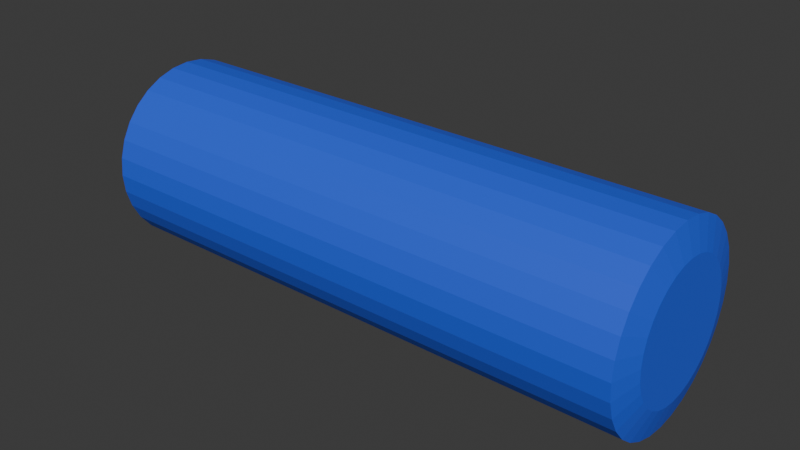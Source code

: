 # Source: chargeLaser.blend  (saved by Blender 4.1.24; exported with 4.5.12 LTS)
import bpy
from mathutils import Matrix  # noqa: F401  (used for matrix-valued properties, if any)

bpy.ops.wm.read_factory_settings(use_empty=True)
scene = bpy.context.scene
scene.name = 'Scene'

# ---- collections
col_collection = bpy.data.collections.new('Collection'); scene.collection.children.link(col_collection)

# ---- materials (node trees are filled in below, after node groups)
mat_laser = bpy.data.materials.new('laser')
mat_laser.use_transparent_shadow = False

# ---- material node trees
mat_laser.use_nodes = True; mat_laser.node_tree.nodes.clear()
_N = mat_laser.node_tree.nodes; _L = mat_laser.node_tree.links
n0 = _N.new('ShaderNodeBsdfPrincipled'); n0.name = 'Principled BSDF'; n0.location = (10, 300)
n0.inputs[0].default_value = (0.02757, 0.1014, 0.8003, 1.0)
n0.inputs[1].default_value = 0.01835
n0.inputs[2].default_value = 0.6284
n1 = _N.new('ShaderNodeOutputMaterial'); n1.name = 'Material Output'; n1.location = (300, 300)
_L.new(n0.outputs[0], n1.inputs[0])
n1.is_active_output = True

# ---- world
world_world = bpy.data.worlds.new('World'); scene.world = world_world
world_world.use_nodes = True; world_world.node_tree.nodes.clear()
_N = world_world.node_tree.nodes; _L = world_world.node_tree.links
n0 = _N.new('ShaderNodeOutputWorld'); n0.name = 'World Output'; n0.location = (300, 300)
n1 = _N.new('ShaderNodeBackground'); n1.name = 'Background'; n1.location = (10, 300)
n1.inputs[0].default_value = (0.05088, 0.05088, 0.05088, 1.0)
_L.new(n1.outputs[0], n0.inputs[0])
n0.is_active_output = True
world_world.color = (0.05088, 0.05088, 0.05088)
world_world.use_sun_shadow = False
world_world.sun_shadow_jitter_overblur = 0.0

# ---- meshes
me_cylinder = bpy.data.meshes.new('Cylinder')
me_cylinder.from_pydata([(6.557e-09, 0.3448, 1.5), (0.06727, 0.3382, 1.5), (0.132, 0.3186, 1.5), (0.1916, 0.2867, 1.5), (0.2438, 0.2438, 1.5), (0.2867, 0.1916, 1.5), (0.3186, 0.132, 1.5), (0.3382, 0.06727, 1.5), (0.3448, 0.0, 1.5), (0.3382, -0.06727, 1.5), (0.3186, -0.132, 1.5), (0.2867, -0.1916, 1.5), (0.2438, -0.2438, 1.5), (0.1916, -0.2867, 1.5), (0.132, -0.3186, 1.5), (0.06727, -0.3382, 1.5), (6.557e-09, -0.3448, 1.5), (-0.06727, -0.3382, 1.5), (-0.132, -0.3186, 1.5), (-0.1916, -0.2867, 1.5), (-0.2438, -0.2438, 1.5), (-0.2867, -0.1916, 1.5), (-0.3186, -0.132, 1.5), (-0.3382, -0.06727, 1.5), (-0.3448, 0.0, 1.5), (-0.3382, 0.06727, 1.5), (-0.3186, 0.132, 1.5), (-0.2867, 0.1916, 1.5), (-0.2438, 0.2438, 1.5), (-0.1916, 0.2867, 1.5), (-0.132, 0.3186, 1.5), (-0.06727, 0.3382, 1.5), (0.09755, 0.4904, 1.459), (3.619e-09, 0.5, 1.459), (0.1913, 0.4619, 1.459), (0.2778, 0.4157, 1.459), (0.3536, 0.3536, 1.459), (0.4157, 0.2778, 1.459), (0.4619, 0.1913, 1.459), (0.4904, 0.09755, 1.459), (0.5, 0.0, 1.459), (0.4904, -0.09755, 1.459), (0.4619, -0.1913, 1.459), (0.4157, -0.2778, 1.459), (0.3536, -0.3536, 1.459), (0.2778, -0.4157, 1.459), (0.1913, -0.4619, 1.459), (0.09755, -0.4904, 1.459), (3.619e-09, -0.5, 1.459), (-0.09755, -0.4904, 1.459), (-0.1913, -0.4619, 1.459), (-0.2778, -0.4157, 1.459), (-0.3536, -0.3536, 1.459), (-0.4157, -0.2778, 1.459), (-0.4619, -0.1913, 1.459), (-0.4904, -0.09755, 1.459), (-0.5, 0.0, 1.459), (-0.4904, 0.09755, 1.459), (-0.4619, 0.1913, 1.459), (-0.4157, 0.2778, 1.459), (-0.3536, 0.3536, 1.459), (-0.2778, 0.4157, 1.459), (-0.1913, 0.4619, 1.459), (-0.09755, 0.4904, 1.459), (0.0, 0.5, -1.5), (0.09755, 0.4904, -1.5), (0.1913, 0.4619, -1.5), (0.2778, 0.4157, -1.5), (0.3536, 0.3536, -1.5), (0.4157, 0.2778, -1.5), (0.4619, 0.1913, -1.5), (0.4904, 0.09755, -1.5), (0.5, 0.0, -1.5), (0.4904, -0.09755, -1.5), (0.4619, -0.1913, -1.5), (0.4157, -0.2778, -1.5), (0.3536, -0.3536, -1.5), (0.2778, -0.4157, -1.5), (0.1913, -0.4619, -1.5), (0.09755, -0.4904, -1.5), (0.0, -0.5, -1.5), (-0.09755, -0.4904, -1.5), (-0.1913, -0.4619, -1.5), (-0.2778, -0.4157, -1.5), (-0.3536, -0.3536, -1.5), (-0.4157, -0.2778, -1.5), (-0.4619, -0.1913, -1.5), (-0.4904, -0.09755, -1.5), (-0.5, 0.0, -1.5), (-0.4904, 0.09755, -1.5), (-0.4619, 0.1913, -1.5), (-0.4157, 0.2778, -1.5), (-0.3536, 0.3536, -1.5), (-0.2778, 0.4157, -1.5), (-0.1913, 0.4619, -1.5), (-0.09755, 0.4904, -1.5)], [], [(64, 33, 32, 65), (65, 32, 34, 66), (66, 34, 35, 67), (67, 35, 36, 68), (68, 36, 37, 69), (69, 37, 38, 70), (70, 38, 39, 71), (71, 39, 40, 72), (72, 40, 41, 73), (73, 41, 42, 74), (74, 42, 43, 75), (75, 43, 44, 76), (76, 44, 45, 77), (77, 45, 46, 78), (78, 46, 47, 79), (79, 47, 48, 80), (80, 48, 49, 81), (81, 49, 50, 82), (82, 50, 51, 83), (83, 51, 52, 84), (84, 52, 53, 85), (85, 53, 54, 86), (86, 54, 55, 87), (87, 55, 56, 88), (88, 56, 57, 89), (89, 57, 58, 90), (90, 58, 59, 91), (91, 59, 60, 92), (92, 60, 61, 93), (93, 61, 62, 94), (1, 0, 31, 30, 29, 28, 27, 26, 25, 24, 23, 22, 21, 20, 19, 18, 17, 16, 15, 14, 13, 12, 11, 10, 9, 8, 7, 6, 5, 4, 3, 2), (94, 62, 63, 95), (95, 63, 33, 64), (0, 1, 32, 33), (1, 2, 34, 32), (2, 3, 35, 34), (3, 4, 36, 35), (4, 5, 37, 36), (5, 6, 38, 37), (6, 7, 39, 38), (7, 8, 40, 39), (8, 9, 41, 40), (9, 10, 42, 41), (10, 11, 43, 42), (11, 12, 44, 43), (12, 13, 45, 44), (13, 14, 46, 45), (14, 15, 47, 46), (15, 16, 48, 47), (16, 17, 49, 48), (17, 18, 50, 49), (18, 19, 51, 50), (19, 20, 52, 51), (20, 21, 53, 52), (21, 22, 54, 53), (22, 23, 55, 54), (23, 24, 56, 55), (24, 25, 57, 56), (25, 26, 58, 57), (26, 27, 59, 58), (27, 28, 60, 59), (28, 29, 61, 60), (29, 30, 62, 61), (30, 31, 63, 62), (31, 0, 33, 63), (64, 65, 66, 67, 68, 69, 70, 71, 72, 73, 74, 75, 76, 77, 78, 79, 80, 81, 82, 83, 84, 85, 86, 87, 88, 89, 90, 91, 92, 93, 94, 95)])
_uv = me_cylinder.uv_layers.new(name='UVMap')
_uv.uv.foreach_set('vector', [1.0, 0.5, 1.0, 1.0, 0.9688, 1.0, 0.9688, 0.5, 0.9688, 0.5, 0.9688, 1.0, 0.9375, 1.0, 0.9375, 0.5, 0.9375, 0.5, 0.9375, 1.0, 0.9062, 1.0, 0.9062, 0.5, 0.9062, 0.5, 0.9062, 1.0, 0.875, 1.0, 0.875, 0.5, 0.875, 0.5, 0.875, 1.0, 0.8438, 1.0, 0.8438, 0.5, 0.8438, 0.5, 0.8438, 1.0, 0.8125, 1.0, 0.8125, 0.5, 0.8125, 0.5, 0.8125, 1.0, 0.7812, 1.0, 0.7812, 0.5, 0.7812, 0.5, 0.7812, 1.0, 0.75, 1.0, 0.75, 0.5, 0.75, 0.5, 0.75, 1.0, 0.7188, 1.0, 0.7188, 0.5, 0.7188, 0.5, 0.7188, 1.0, 0.6875, 1.0, 0.6875, 0.5, 0.6875, 0.5, 0.6875, 1.0, 0.6562, 1.0, 0.6562, 0.5, 0.6562, 0.5, 0.6562, 1.0, 0.625, 1.0, 0.625, 0.5, 0.625, 0.5, 0.625, 1.0, 0.5938, 1.0, 0.5938, 0.5, 0.5938, 0.5, 0.5938, 1.0, 0.5625, 1.0, 0.5625, 0.5, 0.5625, 0.5, 0.5625, 1.0, 0.5312, 1.0, 0.5312, 0.5, 0.5312, 0.5, 0.5312, 1.0, 0.5, 1.0, 0.5, 0.5, 0.5, 0.5, 0.5, 1.0, 0.4688, 1.0, 0.4688, 0.5, 0.4688, 0.5, 0.4688, 1.0, 0.4375, 1.0, 0.4375, 0.5, 0.4375, 0.5, 0.4375, 1.0, 0.4062, 1.0, 0.4062, 0.5, 0.4062, 0.5, 0.4062, 1.0, 0.375, 1.0, 0.375, 0.5, 0.375, 0.5, 0.375, 1.0, 0.3438, 1.0, 0.3438, 0.5, 0.3438, 0.5, 0.3438, 1.0, 0.3125, 1.0, 0.3125, 0.5, 0.3125, 0.5, 0.3125, 1.0, 0.2812, 1.0, 0.2812, 0.5, 0.2812, 0.5, 0.2812, 1.0, 0.25, 1.0, 0.25, 0.5, 0.25, 0.5, 0.25, 1.0, 0.2188, 1.0, 0.2188, 0.5, 0.2188, 0.5, 0.2188, 1.0, 0.1875, 1.0, 0.1875, 0.5, 0.1875, 0.5, 0.1875, 1.0, 0.1562, 1.0, 0.1562, 0.5, 0.1562, 0.5, 0.1562, 1.0, 0.125, 1.0, 0.125, 0.5, 0.125, 0.5, 0.125, 1.0, 0.09375, 1.0, 0.09375, 0.5, 0.09375, 0.5, 0.09375, 1.0, 0.0625, 1.0, 0.0625, 0.5, 0.2823, 0.4123, 0.25, 0.4155, 0.2177, 0.4123, 0.1867, 0.4029, 0.158, 0.3876, 0.133, 0.367, 0.1124, 0.342, 0.09708, 0.3133, 0.08766, 0.2823, 0.08448, 0.25, 0.08766, 0.2177, 0.09708, 0.1867, 0.1124, 0.158, 0.133, 0.133, 0.158, 0.1124, 0.1867, 0.09708, 0.2177, 0.08766, 0.25, 0.08448, 0.2823, 0.08766, 0.3133, 0.09708, 0.342, 0.1124, 0.367, 0.133, 0.3876, 0.158, 0.4029, 0.1867, 0.4123, 0.2177, 0.4155, 0.25, 0.4123, 0.2823, 0.4029, 0.3133, 0.3876, 0.342, 0.367, 0.367, 0.342, 0.3876, 0.3133, 0.4029, 0.0625, 0.5, 0.0625, 1.0, 0.03125, 1.0, 0.03125, 0.5, 0.03125, 0.5, 0.03125, 1.0, 0.0, 1.0, 0.0, 0.5, 0.25, 0.4155, 0.2823, 0.4123, 0.2968, 0.4854, 0.25, 0.49, 0.2823, 0.4123, 0.3133, 0.4029, 0.3418, 0.4717, 0.2968, 0.4854, 0.3133, 0.4029, 0.342, 0.3876, 0.3833, 0.4496, 0.3418, 0.4717, 0.342, 0.3876, 0.367, 0.367, 0.4197, 0.4197, 0.3833, 0.4496, 0.367, 0.367, 0.3876, 0.342, 0.4496, 0.3833, 0.4197, 0.4197, 0.3876, 0.342, 0.4029, 0.3133, 0.4717, 0.3418, 0.4496, 0.3833, 0.4029, 0.3133, 0.4123, 0.2823, 0.4854, 0.2968, 0.4717, 0.3418, 0.4123, 0.2823, 0.4155, 0.25, 0.49, 0.25, 0.4854, 0.2968, 0.4155, 0.25, 0.4123, 0.2177, 0.4854, 0.2032, 0.49, 0.25, 0.4123, 0.2177, 0.4029, 0.1867, 0.4717, 0.1582, 0.4854, 0.2032, 0.4029, 0.1867, 0.3876, 0.158, 0.4496, 0.1167, 0.4717, 0.1582, 0.3876, 0.158, 0.367, 0.133, 0.4197, 0.08029, 0.4496, 0.1167, 0.367, 0.133, 0.342, 0.1124, 0.3833, 0.05045, 0.4197, 0.08029, 0.342, 0.1124, 0.3133, 0.09708, 0.3418, 0.02827, 0.3833, 0.05045, 0.3133, 0.09708, 0.2823, 0.08766, 0.2968, 0.01461, 0.3418, 0.02827, 0.2823, 0.08766, 0.25, 0.08448, 0.25, 0.01, 0.2968, 0.01461, 0.25, 0.08448, 0.2177, 0.08766, 0.2032, 0.01461, 0.25, 0.01, 0.2177, 0.08766, 0.1867, 0.09708, 0.1582, 0.02827, 0.2032, 0.01461, 0.1867, 0.09708, 0.158, 0.1124, 0.1167, 0.05045, 0.1582, 0.02827, 0.158, 0.1124, 0.133, 0.133, 0.08029, 0.08029, 0.1167, 0.05045, 0.133, 0.133, 0.1124, 0.158, 0.05045, 0.1167, 0.08029, 0.08029, 0.1124, 0.158, 0.09708, 0.1867, 0.02827, 0.1582, 0.05045, 0.1167, 0.09708, 0.1867, 0.08766, 0.2177, 0.01461, 0.2032, 0.02827, 0.1582, 0.08766, 0.2177, 0.08448, 0.25, 0.01, 0.25, 0.01461, 0.2032, 0.08448, 0.25, 0.08766, 0.2823, 0.01461, 0.2968, 0.01, 0.25, 0.08766, 0.2823, 0.09708, 0.3133, 0.02827, 0.3418, 0.01461, 0.2968, 0.09708, 0.3133, 0.1124, 0.342, 0.05045, 0.3833, 0.02827, 0.3418, 0.1124, 0.342, 0.133, 0.367, 0.08029, 0.4197, 0.05045, 0.3833, 0.133, 0.367, 0.158, 0.3876, 0.1167, 0.4496, 0.08029, 0.4197, 0.158, 0.3876, 0.1867, 0.4029, 0.1582, 0.4717, 0.1167, 0.4496, 0.1867, 0.4029, 0.2177, 0.4123, 0.2032, 0.4854, 0.1582, 0.4717, 0.2177, 0.4123, 0.25, 0.4155, 0.25, 0.49, 0.2032, 0.4854, 0.0, 0.5, 0.9688, 0.5, 0.9375, 0.5, 0.9062, 0.5, 0.875, 0.5, 0.8438, 0.5, 0.8125, 0.5, 0.7812, 0.5, 0.75, 0.5, 0.7188, 0.5, 0.6875, 0.5, 0.6562, 0.5, 0.625, 0.5, 0.5938, 0.5, 0.5625, 0.5, 0.5312, 0.5, 0.5, 0.5, 0.4688, 0.5, 0.4375, 0.5, 0.4062, 0.5, 0.375, 0.5, 0.3438, 0.5, 0.3125, 0.5, 0.2812, 0.5, 0.25, 0.5, 0.2188, 0.5, 0.1875, 0.5, 0.1562, 0.5, 0.125, 0.5, 0.09375, 0.5, 0.0625, 0.5, 0.03125, 0.5])
me_cylinder.materials.append(mat_laser)
me_cylinder.update()

# ---- objects
ob_cylinder = bpy.data.objects.new('Cylinder', me_cylinder)

# ---- transforms, parenting, visibility, modifiers, constraints
ob_cylinder.location = (1.5, 0.0, 0.0)
ob_cylinder.rotation_euler = (0.0, 1.571, 0.0)

# ---- collection membership
col_collection.objects.link(ob_cylinder)

# ---- scene / render settings (as saved in the file)
scene.frame_start = 1; scene.frame_end = 250; scene.frame_set(1)
scene.render.engine = 'BLENDER_EEVEE_NEXT'
scene.cycles.sampling_pattern = 'TABULATED_SOBOL'
scene.eevee.ray_tracing_options.trace_max_roughness = 0.0
bpy.context.view_layer.update()

# ---- added for rendering (the .blend has no active camera and no usable light): camera, sun
cam_auto = bpy.data.cameras.new('AutoCamera')
cam_auto.lens = 50.0
cam_auto.sensor_width = 36.0
cam_auto.clip_end = 1000.0
ob_auto_camera = bpy.data.objects.new('AutoCamera', cam_auto)
scene.collection.objects.link(ob_auto_camera)
ob_auto_camera.location = (4.56862, -3.68235, 2.4549)
ob_auto_camera.rotation_euler = (1.09748, -7.21219e-08, 0.694738)
scene.camera = ob_auto_camera
light_auto_sun = bpy.data.lights.new('AutoSun', 'SUN')
light_auto_sun.energy = 3.0
light_auto_sun.angle = 0.0523599
ob_auto_sun = bpy.data.objects.new('AutoSun', light_auto_sun)
scene.collection.objects.link(ob_auto_sun)
ob_auto_sun.rotation_euler = (0.872665, 0.174533, 0.523599)
bpy.context.view_layer.update()
